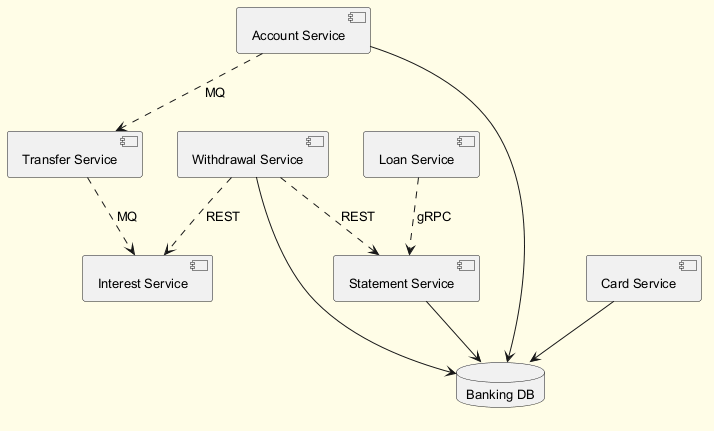

The diagram above was rendered by PlantUML. Its source (embedded in the PNG):
@startuml
skinparam backgroundColor #FFFDE7
skinparam classBackgroundColor #FFF9C4
skinparam classBorderColor #F57F17
skinparam defaultFontSize 13
component "Withdrawal Service" as C_WithdrawalService
component "Transfer Service" as C_TransferService
component "Account Service" as C_AccountService
component "Loan Service" as C_LoanService
component "Interest Service" as C_InterestService
component "Statement Service" as C_StatementService
component "Card Service" as C_CardService
database "Banking DB" as DB_banking
C_WithdrawalService --> DB_banking
C_AccountService --> DB_banking
C_StatementService --> DB_banking
C_CardService --> DB_banking
C_WithdrawalService ..> C_StatementService : REST
C_WithdrawalService ..> C_InterestService : REST
C_TransferService ..> C_InterestService : MQ
C_AccountService ..> C_TransferService : MQ
C_LoanService ..> C_StatementService : gRPC
@enduml